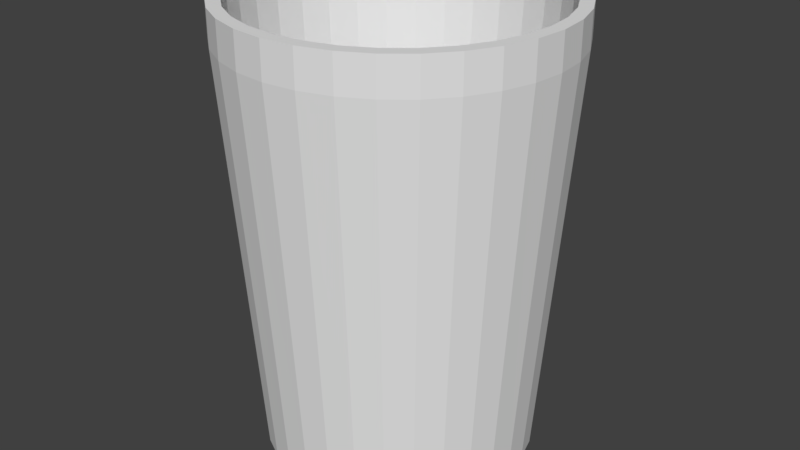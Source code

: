 # Source: cup.blend  (saved by Blender 2.78.0; exported with 4.5.12 LTS)
import bpy
from mathutils import Matrix  # noqa: F401  (used for matrix-valued properties, if any)

bpy.ops.wm.read_factory_settings(use_empty=True)
scene = bpy.context.scene
scene.name = 'Scene'

# ---- collections
col_collection_1 = bpy.data.collections.new('Collection 1'); scene.collection.children.link(col_collection_1)

# ---- world
world_world = bpy.data.worlds.new('World'); scene.world = world_world
world_world.color = (0.05088, 0.05088, 0.05088)
world_world.use_sun_shadow = False
world_world.sun_shadow_jitter_overblur = 0.0
world_world.cycles.sampling_method = 'MANUAL'

# ---- meshes
me_cylinder = bpy.data.meshes.new('Cylinder')
me_cylinder.from_pydata([(-3.685e-08, 1.31, 0.0), (-7.062e-08, 1.595, 3.962), (0.2556, 1.285, 0.0), (0.3111, 1.564, 3.962), (0.5014, 1.211, 0.0), (0.6103, 1.473, 3.962), (0.728, 1.089, 0.0), (0.886, 1.326, 3.962), (0.9265, 0.9265, 0.0), (1.128, 1.128, 3.962), (1.089, 0.728, 0.0), (1.326, 0.886, 3.962), (1.211, 0.5014, 0.0), (1.473, 0.6103, 3.962), (1.285, 0.2556, 0.0), (1.564, 0.3111, 3.962), (1.31, 1.049e-08, 0.0), (1.595, -4.909e-08, 3.962), (1.285, -0.2556, 0.0), (1.564, -0.3111, 3.962), (1.211, -0.5014, 0.0), (1.473, -0.6103, 3.962), (1.089, -0.728, 0.0), (1.326, -0.886, 3.962), (0.9265, -0.9265, 0.0), (1.128, -1.128, 3.962), (0.728, -1.089, 0.0), (0.886, -1.326, 3.962), (0.5014, -1.211, 0.0), (0.6103, -1.473, 3.962), (0.2556, -1.285, 0.0), (0.3111, -1.564, 3.962), (-4.638e-07, -1.31, 0.0), (-5.902e-07, -1.595, 3.962), (-0.2556, -1.285, 0.0), (-0.3111, -1.564, 3.962), (-0.5014, -1.211, 0.0), (-0.6103, -1.473, 3.962), (-0.728, -1.089, 0.0), (-0.886, -1.326, 3.962), (-0.9265, -0.9265, 0.0), (-1.128, -1.128, 3.962), (-1.089, -0.728, 0.0), (-1.326, -0.886, 3.962), (-1.211, -0.5014, 0.0), (-1.473, -0.6103, 3.962), (-1.285, -0.2556, 0.0), (-1.564, -0.3111, 3.962), (-1.31, 1.177e-06, 0.0), (-1.595, 1.37e-06, 3.962), (-1.285, 0.2556, 0.0), (-1.564, 0.3111, 3.962), (-1.211, 0.5014, 0.0), (-1.473, 0.6103, 3.962), (-1.089, 0.728, 0.0), (-1.326, 0.886, 3.962), (-0.9265, 0.9265, 0.0), (-1.128, 1.128, 3.962), (-0.728, 1.089, 0.0), (-0.886, 1.326, 3.962), (-0.5014, 1.211, 0.0), (-0.6103, 1.473, 3.962), (-0.2556, 1.285, 0.0), (-0.3111, 1.564, 3.962), (0.3111, 1.564, 4.302), (-7.062e-08, 1.595, 4.302), (0.6103, 1.473, 4.302), (0.886, 1.326, 4.302), (1.128, 1.128, 4.302), (1.326, 0.886, 4.302), (1.473, 0.6103, 4.302), (1.564, 0.3111, 4.302), (1.595, -4.909e-08, 4.302), (1.564, -0.3111, 4.302), (1.473, -0.6103, 4.302), (1.326, -0.886, 4.302), (1.128, -1.128, 4.302), (0.886, -1.326, 4.302), (0.6103, -1.473, 4.302), (0.3111, -1.564, 4.302), (-5.902e-07, -1.595, 4.302), (-0.3111, -1.564, 4.302), (-0.6103, -1.473, 4.302), (-0.886, -1.326, 4.302), (-1.128, -1.128, 4.302), (-1.326, -0.886, 4.302), (-1.473, -0.6103, 4.302), (-1.564, -0.3111, 4.302), (-1.595, 1.37e-06, 4.302), (-1.564, 0.3111, 4.302), (-1.473, 0.6103, 4.302), (-1.326, 0.886, 4.302), (-1.128, 1.128, 4.302), (-0.886, 1.326, 4.302), (-0.6103, 1.473, 4.302), (-0.3111, 1.564, 4.302), (0.2865, 1.44, 4.302), (-6.186e-08, 1.469, 4.302), (0.562, 1.357, 4.302), (0.8159, 1.221, 4.302), (1.038, 1.038, 4.302), (1.221, 0.8159, 4.302), (1.357, 0.562, 4.302), (1.44, 0.2865, 4.302), (1.469, -2.344e-08, 4.302), (1.44, -0.2865, 4.302), (1.357, -0.562, 4.302), (1.221, -0.8159, 4.302), (1.038, -1.038, 4.302), (0.8159, -1.221, 4.302), (0.562, -1.357, 4.302), (0.2865, -1.44, 4.302), (-5.404e-07, -1.469, 4.302), (-0.2865, -1.44, 4.302), (-0.562, -1.357, 4.302), (-0.8159, -1.221, 4.302), (-1.038, -1.038, 4.302), (-1.221, -0.8159, 4.302), (-1.357, -0.562, 4.302), (-1.44, -0.2865, 4.302), (-1.469, 1.284e-06, 4.302), (-1.44, 0.2865, 4.302), (-1.357, 0.562, 4.302), (-1.221, 0.8159, 4.302), (-1.038, 1.038, 4.302), (-0.8159, 1.221, 4.302), (-0.562, 1.357, 4.302), (-0.2865, 1.44, 4.302), (0.2489, 1.251, 0.8754), (-3.909e-08, 1.276, 0.8754), (0.4883, 1.179, 0.8754), (0.7089, 1.061, 0.8754), (0.9022, 0.9022, 0.8754), (1.061, 0.7089, 0.8754), (1.179, 0.4883, 0.8754), (1.251, 0.2489, 0.8754), (1.276, 2.361e-08, 0.8754), (1.251, -0.2489, 0.8754), (1.179, -0.4883, 0.8754), (1.061, -0.7089, 0.8754), (0.9022, -0.9022, 0.8754), (0.7089, -1.061, 0.8754), (0.4883, -1.179, 0.8754), (0.2489, -1.251, 0.8754), (-4.548e-07, -1.276, 0.8754), (-0.2489, -1.251, 0.8754), (-0.4883, -1.179, 0.8754), (-0.7089, -1.061, 0.8754), (-0.9022, -0.9022, 0.8754), (-1.061, -0.7088, 0.8754), (-1.179, -0.4883, 0.8754), (-1.251, -0.2489, 0.8754), (-1.276, 1.159e-06, 0.8754), (-1.251, 0.2489, 0.8754), (-1.179, 0.4883, 0.8754), (-1.061, 0.7089, 0.8754), (-0.9022, 0.9022, 0.8754), (-0.7088, 1.061, 0.8754), (-0.4883, 1.179, 0.8754), (-0.2489, 1.251, 0.8754)], [], [(0, 1, 3, 2), (2, 3, 5, 4), (4, 5, 7, 6), (6, 7, 9, 8), (8, 9, 11, 10), (10, 11, 13, 12), (12, 13, 15, 14), (14, 15, 17, 16), (16, 17, 19, 18), (18, 19, 21, 20), (20, 21, 23, 22), (22, 23, 25, 24), (24, 25, 27, 26), (26, 27, 29, 28), (28, 29, 31, 30), (30, 31, 33, 32), (32, 33, 35, 34), (34, 35, 37, 36), (36, 37, 39, 38), (38, 39, 41, 40), (40, 41, 43, 42), (42, 43, 45, 44), (44, 45, 47, 46), (46, 47, 49, 48), (48, 49, 51, 50), (50, 51, 53, 52), (52, 53, 55, 54), (54, 55, 57, 56), (56, 57, 59, 58), (58, 59, 61, 60), (13, 11, 69, 70), (60, 61, 63, 62), (62, 63, 1, 0), (0, 2, 4, 6, 8, 10, 12, 14, 16, 18, 20, 22, 24, 26, 28, 30, 32, 34, 36, 38, 40, 42, 44, 46, 48, 50, 52, 54, 56, 58, 60, 62), (66, 64, 96, 98), (31, 29, 78, 79), (49, 47, 87, 88), (5, 3, 64, 66), (23, 21, 74, 75), (41, 39, 83, 84), (59, 57, 92, 93), (15, 13, 70, 71), (33, 31, 79, 80), (51, 49, 88, 89), (7, 5, 66, 67), (25, 23, 75, 76), (43, 41, 84, 85), (61, 59, 93, 94), (17, 15, 71, 72), (35, 33, 80, 81), (53, 51, 89, 90), (9, 7, 67, 68), (27, 25, 76, 77), (45, 43, 85, 86), (63, 61, 94, 95), (19, 17, 72, 73), (37, 35, 81, 82), (55, 53, 90, 91), (11, 9, 68, 69), (29, 27, 77, 78), (47, 45, 86, 87), (3, 1, 65, 64), (1, 63, 95, 65), (21, 19, 73, 74), (39, 37, 82, 83), (57, 55, 91, 92), (101, 100, 132, 133), (93, 92, 124, 125), (80, 79, 111, 112), (67, 66, 98, 99), (94, 93, 125, 126), (81, 80, 112, 113), (68, 67, 99, 100), (95, 94, 126, 127), (82, 81, 113, 114), (69, 68, 100, 101), (65, 95, 127, 97), (83, 82, 114, 115), (70, 69, 101, 102), (84, 83, 115, 116), (71, 70, 102, 103), (85, 84, 116, 117), (72, 71, 103, 104), (86, 85, 117, 118), (73, 72, 104, 105), (87, 86, 118, 119), (74, 73, 105, 106), (88, 87, 119, 120), (75, 74, 106, 107), (89, 88, 120, 121), (76, 75, 107, 108), (90, 89, 121, 122), (77, 76, 108, 109), (91, 90, 122, 123), (78, 77, 109, 110), (64, 65, 97, 96), (92, 91, 123, 124), (79, 78, 110, 111), (128, 129, 159, 158, 157, 156, 155, 154, 153, 152, 151, 150, 149, 148, 147, 146, 145, 144, 143, 142, 141, 140, 139, 138, 137, 136, 135, 134, 133, 132, 131, 130), (97, 127, 159, 129), (115, 114, 146, 147), (102, 101, 133, 134), (116, 115, 147, 148), (103, 102, 134, 135), (117, 116, 148, 149), (104, 103, 135, 136), (118, 117, 149, 150), (105, 104, 136, 137), (119, 118, 150, 151), (106, 105, 137, 138), (120, 119, 151, 152), (107, 106, 138, 139), (121, 120, 152, 153), (108, 107, 139, 140), (122, 121, 153, 154), (109, 108, 140, 141), (123, 122, 154, 155), (110, 109, 141, 142), (96, 97, 129, 128), (124, 123, 155, 156), (111, 110, 142, 143), (98, 96, 128, 130), (125, 124, 156, 157), (112, 111, 143, 144), (99, 98, 130, 131), (126, 125, 157, 158), (113, 112, 144, 145), (100, 99, 131, 132), (127, 126, 158, 159), (114, 113, 145, 146)])
me_cylinder.use_remesh_preserve_volume = False
me_cylinder.use_remesh_preserve_attributes = False
me_cylinder.use_mirror_vertex_groups = False
me_cylinder.update()

# ---- objects
ob_cylinder = bpy.data.objects.new('Cylinder', me_cylinder)

# ---- transforms, parenting, visibility, modifiers, constraints
ob_cylinder.location = (0.0, 0.0, 0.0)
ob_cylinder.scale = (2.389, 2.389, 2.389)
ob_cylinder.lineart.crease_threshold = 0.0

# ---- collection membership
col_collection_1.objects.link(ob_cylinder)

# ---- scene / render settings (as saved in the file)
scene.frame_start = 1; scene.frame_end = 250; scene.frame_set(1)
scene.render.engine = 'BLENDER_EEVEE_NEXT'
scene.render.resolution_percentage = 50
scene.render.dither_intensity = 0.0
scene.cycles.use_denoising = False
scene.cycles.samples = 128
scene.cycles.sampling_pattern = 'TABULATED_SOBOL'
scene.cycles.light_sampling_threshold = 0.0
scene.cycles.use_adaptive_sampling = False
scene.cycles.use_light_tree = False
scene.cycles.blur_glossy = 0.0
scene.cycles.sample_clamp_indirect = 0.0
scene.view_settings.view_transform = 'Standard'
bpy.context.view_layer.update()

# ---- added for rendering (the .blend has no active camera and no usable light): camera, sun
cam_auto = bpy.data.cameras.new('AutoCamera')
cam_auto.lens = 50.0
cam_auto.sensor_width = 36.0
cam_auto.clip_end = 1000.0
ob_auto_camera = bpy.data.objects.new('AutoCamera', cam_auto)
scene.collection.objects.link(ob_auto_camera)
ob_auto_camera.location = (13.7749, -16.5299, 16.1574)
ob_auto_camera.rotation_euler = (1.09748, -7.21219e-08, 0.694738)
scene.camera = ob_auto_camera
light_auto_sun = bpy.data.lights.new('AutoSun', 'SUN')
light_auto_sun.energy = 3.0
light_auto_sun.angle = 0.0523599
ob_auto_sun = bpy.data.objects.new('AutoSun', light_auto_sun)
scene.collection.objects.link(ob_auto_sun)
ob_auto_sun.rotation_euler = (0.872665, 0.174533, 0.523599)
bpy.context.view_layer.update()
